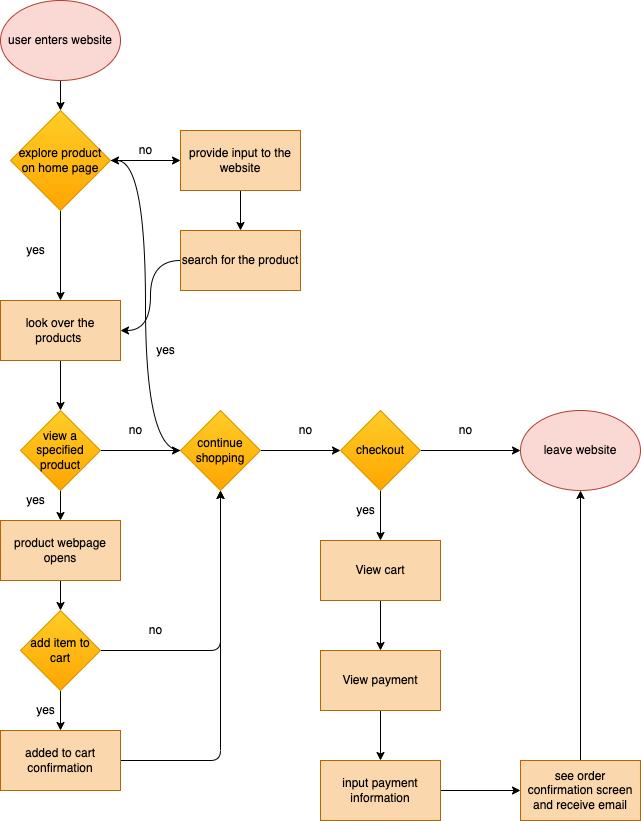

The diagram above was exported from draw.io. Its source (the exported page's mxGraphModel, read from the mxfile embedded in the PNG):
<mxGraphModel dx="435" dy="530" grid="1" gridSize="10" guides="1" tooltips="1" connect="1" arrows="1" fold="1" page="1" pageScale="1" pageWidth="850" pageHeight="1100" math="0" shadow="0">
  <root>
    <mxCell id="0" />
    <mxCell id="1" parent="0" />
    <mxCell id="11" value="" style="edgeStyle=none;html=1;" edge="1" parent="1" source="2" target="10">
      <mxGeometry relative="1" as="geometry" />
    </mxCell>
    <mxCell id="2" value="user enters website" style="ellipse;whiteSpace=wrap;html=1;fillColor=#fad9d5;strokeColor=#ae4132;fontColor=#000000;" vertex="1" parent="1">
      <mxGeometry x="170" y="40" width="120" height="80" as="geometry" />
    </mxCell>
    <mxCell id="28" style="edgeStyle=none;html=1;entryX=0.5;entryY=0;entryDx=0;entryDy=0;" edge="1" parent="1" source="10" target="14">
      <mxGeometry relative="1" as="geometry" />
    </mxCell>
    <mxCell id="30" value="" style="edgeStyle=none;html=1;" edge="1" parent="1" source="10" target="29">
      <mxGeometry relative="1" as="geometry" />
    </mxCell>
    <mxCell id="10" value="explore product on home page&lt;br&gt;" style="rhombus;whiteSpace=wrap;html=1;fillColor=#ffcd28;gradientColor=#ffa500;strokeColor=#d79b00;fontColor=#000000;" vertex="1" parent="1">
      <mxGeometry x="180" y="150" width="100" height="100" as="geometry" />
    </mxCell>
    <mxCell id="27" value="" style="edgeStyle=none;html=1;" edge="1" parent="1" source="14" target="26">
      <mxGeometry relative="1" as="geometry" />
    </mxCell>
    <mxCell id="14" value="look over the products&amp;nbsp;" style="rounded=0;whiteSpace=wrap;html=1;fillColor=#fad7ac;strokeColor=#b46504;fontColor=#000000;" vertex="1" parent="1">
      <mxGeometry x="170" y="340" width="120" height="60" as="geometry" />
    </mxCell>
    <mxCell id="19" value="yes" style="text;html=1;resizable=0;autosize=1;align=center;verticalAlign=middle;points=[];fillColor=none;strokeColor=none;rounded=0;" vertex="1" parent="1">
      <mxGeometry x="190" y="280" width="30" height="20" as="geometry" />
    </mxCell>
    <mxCell id="20" value="no" style="text;html=1;resizable=0;autosize=1;align=center;verticalAlign=middle;points=[];fillColor=none;strokeColor=none;rounded=0;" vertex="1" parent="1">
      <mxGeometry x="300" y="180" width="30" height="20" as="geometry" />
    </mxCell>
    <mxCell id="79" style="edgeStyle=orthogonalEdgeStyle;curved=1;html=1;entryX=1;entryY=0.5;entryDx=0;entryDy=0;fontColor=#000000;" edge="1" parent="1" source="21" target="14">
      <mxGeometry relative="1" as="geometry" />
    </mxCell>
    <mxCell id="21" value="search for the product" style="rounded=0;whiteSpace=wrap;html=1;fillColor=#fad7ac;strokeColor=#b46504;fontColor=#000000;" vertex="1" parent="1">
      <mxGeometry x="350" y="270" width="120" height="60" as="geometry" />
    </mxCell>
    <mxCell id="33" value="" style="edgeStyle=none;html=1;" edge="1" parent="1" source="26" target="32">
      <mxGeometry relative="1" as="geometry" />
    </mxCell>
    <mxCell id="41" value="" style="edgeStyle=none;html=1;" edge="1" parent="1" source="26" target="40">
      <mxGeometry relative="1" as="geometry" />
    </mxCell>
    <mxCell id="26" value="view a specified product" style="rhombus;whiteSpace=wrap;html=1;rounded=0;fillColor=#ffcd28;gradientColor=#ffa500;strokeColor=#d79b00;fontColor=#000000;" vertex="1" parent="1">
      <mxGeometry x="190" y="450" width="80" height="80" as="geometry" />
    </mxCell>
    <mxCell id="31" style="edgeStyle=none;html=1;entryX=0.5;entryY=0;entryDx=0;entryDy=0;" edge="1" parent="1" source="29" target="21">
      <mxGeometry relative="1" as="geometry" />
    </mxCell>
    <mxCell id="29" value="provide input to the website" style="whiteSpace=wrap;html=1;fillColor=#fad7ac;strokeColor=#b46504;fontColor=#000000;" vertex="1" parent="1">
      <mxGeometry x="350" y="170" width="120" height="60" as="geometry" />
    </mxCell>
    <mxCell id="56" style="edgeStyle=orthogonalEdgeStyle;curved=1;html=1;entryX=1;entryY=0.5;entryDx=0;entryDy=0;" edge="1" parent="1" source="32" target="10">
      <mxGeometry relative="1" as="geometry" />
    </mxCell>
    <mxCell id="59" value="" style="edgeStyle=orthogonalEdgeStyle;curved=1;html=1;" edge="1" parent="1" source="32" target="58">
      <mxGeometry relative="1" as="geometry" />
    </mxCell>
    <mxCell id="32" value="continue shopping" style="rhombus;whiteSpace=wrap;html=1;rounded=0;fillColor=#ffcd28;gradientColor=#ffa500;strokeColor=#d79b00;fontColor=#000000;" vertex="1" parent="1">
      <mxGeometry x="350" y="450" width="80" height="80" as="geometry" />
    </mxCell>
    <mxCell id="34" value="no" style="text;html=1;resizable=0;autosize=1;align=center;verticalAlign=middle;points=[];fillColor=none;strokeColor=none;rounded=0;" vertex="1" parent="1">
      <mxGeometry x="290" y="460" width="30" height="20" as="geometry" />
    </mxCell>
    <mxCell id="45" style="edgeStyle=none;html=1;entryX=0.5;entryY=0;entryDx=0;entryDy=0;" edge="1" parent="1" source="35" target="44">
      <mxGeometry relative="1" as="geometry" />
    </mxCell>
    <mxCell id="55" style="edgeStyle=orthogonalEdgeStyle;html=1;" edge="1" parent="1" source="35" target="32">
      <mxGeometry relative="1" as="geometry" />
    </mxCell>
    <mxCell id="35" value="add item to cart" style="rhombus;whiteSpace=wrap;html=1;rounded=0;fillColor=#ffcd28;gradientColor=#ffa500;strokeColor=#d79b00;fontColor=#000000;" vertex="1" parent="1">
      <mxGeometry x="190" y="650" width="80" height="80" as="geometry" />
    </mxCell>
    <mxCell id="43" value="" style="edgeStyle=none;html=1;" edge="1" parent="1" source="40" target="35">
      <mxGeometry relative="1" as="geometry" />
    </mxCell>
    <mxCell id="40" value="product webpage opens" style="rounded=0;whiteSpace=wrap;html=1;fillColor=#fad7ac;strokeColor=#b46504;fontColor=#000000;" vertex="1" parent="1">
      <mxGeometry x="170" y="560" width="120" height="60" as="geometry" />
    </mxCell>
    <mxCell id="42" value="yes" style="text;html=1;resizable=0;autosize=1;align=center;verticalAlign=middle;points=[];fillColor=none;strokeColor=none;rounded=0;" vertex="1" parent="1">
      <mxGeometry x="190" y="530" width="30" height="20" as="geometry" />
    </mxCell>
    <mxCell id="53" style="edgeStyle=orthogonalEdgeStyle;html=1;" edge="1" parent="1" source="44">
      <mxGeometry relative="1" as="geometry">
        <mxPoint x="390" y="530" as="targetPoint" />
      </mxGeometry>
    </mxCell>
    <mxCell id="44" value="added to cart confirmation" style="rounded=0;whiteSpace=wrap;html=1;fillColor=#fad7ac;strokeColor=#b46504;fontColor=#000000;" vertex="1" parent="1">
      <mxGeometry x="170" y="770" width="120" height="60" as="geometry" />
    </mxCell>
    <mxCell id="46" value="yes" style="text;html=1;resizable=0;autosize=1;align=center;verticalAlign=middle;points=[];fillColor=none;strokeColor=none;rounded=0;" vertex="1" parent="1">
      <mxGeometry x="200" y="740" width="30" height="20" as="geometry" />
    </mxCell>
    <mxCell id="48" value="no" style="text;html=1;resizable=0;autosize=1;align=center;verticalAlign=middle;points=[];fillColor=none;strokeColor=none;rounded=0;" vertex="1" parent="1">
      <mxGeometry x="310" y="660" width="30" height="20" as="geometry" />
    </mxCell>
    <mxCell id="57" value="yes" style="text;html=1;resizable=0;autosize=1;align=center;verticalAlign=middle;points=[];fillColor=none;strokeColor=none;rounded=0;" vertex="1" parent="1">
      <mxGeometry x="320" y="380" width="30" height="20" as="geometry" />
    </mxCell>
    <mxCell id="62" value="" style="edgeStyle=orthogonalEdgeStyle;curved=1;html=1;entryX=0;entryY=0.5;entryDx=0;entryDy=0;" edge="1" parent="1" source="58" target="63">
      <mxGeometry relative="1" as="geometry">
        <mxPoint x="650" y="490" as="targetPoint" />
      </mxGeometry>
    </mxCell>
    <mxCell id="69" style="edgeStyle=orthogonalEdgeStyle;curved=1;html=1;entryX=0.5;entryY=0;entryDx=0;entryDy=0;" edge="1" parent="1" source="58" target="65">
      <mxGeometry relative="1" as="geometry" />
    </mxCell>
    <mxCell id="58" value="checkout" style="rhombus;whiteSpace=wrap;html=1;rounded=0;fillColor=#ffcd28;gradientColor=#ffa500;strokeColor=#d79b00;fontColor=#000000;" vertex="1" parent="1">
      <mxGeometry x="510" y="450" width="80" height="80" as="geometry" />
    </mxCell>
    <mxCell id="60" value="no" style="text;html=1;resizable=0;autosize=1;align=center;verticalAlign=middle;points=[];fillColor=none;strokeColor=none;rounded=0;" vertex="1" parent="1">
      <mxGeometry x="460" y="460" width="30" height="20" as="geometry" />
    </mxCell>
    <mxCell id="63" value="leave website&lt;br&gt;" style="ellipse;whiteSpace=wrap;html=1;labelBackgroundColor=none;fillColor=#fad9d5;strokeColor=#ae4132;fontColor=#050505;" vertex="1" parent="1">
      <mxGeometry x="690" y="450" width="120" height="80" as="geometry" />
    </mxCell>
    <mxCell id="64" value="no" style="text;html=1;resizable=0;autosize=1;align=center;verticalAlign=middle;points=[];fillColor=none;strokeColor=none;rounded=0;" vertex="1" parent="1">
      <mxGeometry x="620" y="460" width="30" height="20" as="geometry" />
    </mxCell>
    <mxCell id="68" value="" style="edgeStyle=orthogonalEdgeStyle;curved=1;html=1;" edge="1" parent="1" source="65" target="67">
      <mxGeometry relative="1" as="geometry" />
    </mxCell>
    <mxCell id="65" value="View cart" style="whiteSpace=wrap;html=1;rounded=0;fillColor=#fad7ac;strokeColor=#b46504;fontColor=#000000;" vertex="1" parent="1">
      <mxGeometry x="490" y="580" width="120" height="60" as="geometry" />
    </mxCell>
    <mxCell id="72" value="" style="edgeStyle=orthogonalEdgeStyle;curved=1;html=1;" edge="1" parent="1" source="67" target="71">
      <mxGeometry relative="1" as="geometry" />
    </mxCell>
    <mxCell id="67" value="View payment" style="whiteSpace=wrap;html=1;rounded=0;fillColor=#fad7ac;strokeColor=#b46504;fontColor=#000000;" vertex="1" parent="1">
      <mxGeometry x="490" y="690" width="120" height="60" as="geometry" />
    </mxCell>
    <mxCell id="70" value="yes" style="text;html=1;resizable=0;autosize=1;align=center;verticalAlign=middle;points=[];fillColor=none;strokeColor=none;rounded=0;" vertex="1" parent="1">
      <mxGeometry x="520" y="540" width="30" height="20" as="geometry" />
    </mxCell>
    <mxCell id="74" value="" style="edgeStyle=orthogonalEdgeStyle;curved=1;html=1;" edge="1" parent="1" source="71" target="73">
      <mxGeometry relative="1" as="geometry" />
    </mxCell>
    <mxCell id="71" value="input payment information" style="whiteSpace=wrap;html=1;rounded=0;fillColor=#fad7ac;strokeColor=#b46504;fontColor=#000000;" vertex="1" parent="1">
      <mxGeometry x="490" y="800" width="120" height="60" as="geometry" />
    </mxCell>
    <mxCell id="75" style="edgeStyle=orthogonalEdgeStyle;curved=1;html=1;entryX=0.5;entryY=1;entryDx=0;entryDy=0;" edge="1" parent="1" source="73" target="63">
      <mxGeometry relative="1" as="geometry" />
    </mxCell>
    <mxCell id="73" value="see order confirmation screen and receive email" style="whiteSpace=wrap;html=1;rounded=0;fillColor=#fad7ac;strokeColor=#b46504;fontColor=#000000;" vertex="1" parent="1">
      <mxGeometry x="690" y="800" width="120" height="60" as="geometry" />
    </mxCell>
  </root>
</mxGraphModel>